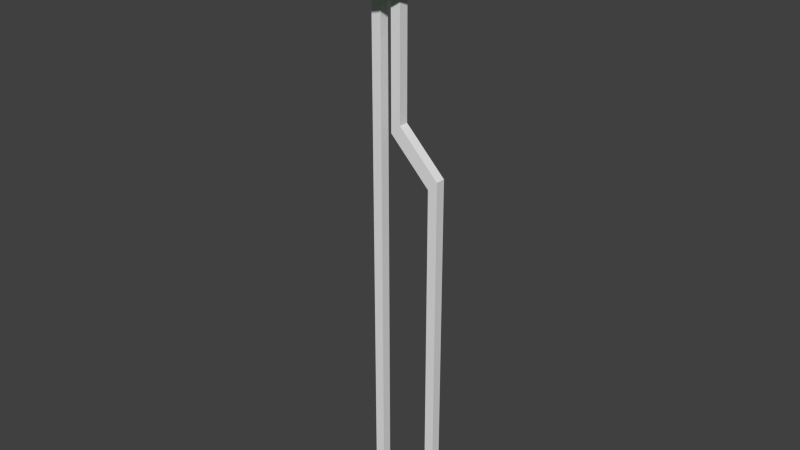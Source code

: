 # Source: led.blend  (saved by Blender 2.65.0; exported with 4.5.12 LTS)
import bpy
from mathutils import Matrix  # noqa: F401  (used for matrix-valued properties, if any)

bpy.ops.wm.read_factory_settings(use_empty=True)
scene = bpy.context.scene
scene.name = 'Scene'

# ---- collections
col_collection_1 = bpy.data.collections.new('Collection 1'); scene.collection.children.link(col_collection_1)

# ---- materials (node trees are filled in below, after node groups)
mat_metal = bpy.data.materials.new('Metal')
mat_metal.alpha_threshold = 0.0
mat_metal.use_transparent_shadow = False
mat_metal.roughness = 0.5
mat_metal.line_color = (0.0, 0.0, 0.0, 1.0)
mat_material_001 = bpy.data.materials.new('Material.001')
mat_material_001.alpha_threshold = 0.0
mat_material_001.use_transparent_shadow = False
mat_material_001.diffuse_color = (0.0, 1.0, 0.0, 1.0)
mat_material_001.roughness = 0.5
mat_material_001.line_color = (0.0, 0.0, 0.0, 0.8444)

# ---- material node trees

# ---- world
world_world = bpy.data.worlds.new('World'); scene.world = world_world
world_world.color = (0.05088, 0.05088, 0.05088)
world_world.use_sun_shadow = False
world_world.sun_shadow_jitter_overblur = 0.0
world_world.cycles.sampling_method = 'MANUAL'
world_world.cycles.sample_map_resolution = 256

# ---- meshes
me_cube_002 = bpy.data.meshes.new('Cube.002')
me_cube_002.from_pydata([(-1.0, -1.0, 20.0), (-1.0, 1.0, 20.0), (1.0, 1.0, 20.0), (1.0, -1.0, 20.0), (-1.0, -1.0, 128.6), (-1.0, 1.0, 128.6), (1.0, 1.0, 128.6), (1.0, -1.0, 128.6)], [], [(4, 5, 1, 0), (5, 6, 2, 1), (6, 7, 3, 2), (7, 4, 0, 3), (0, 1, 2, 3), (7, 6, 5, 4)])
me_cube_002.materials.append(mat_metal)
me_cube_002.use_remesh_preserve_volume = False
me_cube_002.use_remesh_preserve_attributes = False
me_cube_002.use_mirror_vertex_groups = False
me_cube_002.update()
me_sphere = bpy.data.meshes.new('Sphere')
me_sphere.from_pydata([(-0.1951, 0.0, 0.9808), (-0.3827, 0.0, 0.9239), (-0.5556, 0.0, 0.8315), (-0.7071, 0.0, 0.7071), (-0.8315, 0.0, 0.5556), (-0.9239, 0.0, 0.3827), (-0.9808, 0.0, 0.1951), (-0.1913, 0.03806, 0.9808), (-0.3753, 0.07466, 0.9239), (-0.5449, 0.1084, 0.8315), (-0.6935, 0.1379, 0.7071), (-0.8155, 0.1622, 0.5556), (-0.9061, 0.1802, 0.3827), (-0.9619, 0.1913, 0.1951), (-0.1802, 0.07466, 0.9808), (-0.3536, 0.1464, 0.9239), (-0.5133, 0.2126, 0.8315), (-0.6533, 0.2706, 0.7071), (-0.7682, 0.3182, 0.5556), (-0.8536, 0.3536, 0.3827), (-0.9061, 0.3753, 0.1951), (-0.1622, 0.1084, 0.9808), (-0.3182, 0.2126, 0.9239), (-0.4619, 0.3087, 0.8315), (-0.5879, 0.3928, 0.7071), (-0.6913, 0.4619, 0.5556), (-0.7682, 0.5133, 0.3827), (-0.8155, 0.5449, 0.1951), (-0.1379, 0.1379, 0.9808), (-0.2706, 0.2706, 0.9239), (-0.3928, 0.3928, 0.8315), (-0.5, 0.5, 0.7071), (-0.5879, 0.5879, 0.5556), (-0.6533, 0.6533, 0.3827), (-0.6935, 0.6935, 0.1951), (-0.1084, 0.1622, 0.9808), (-0.2126, 0.3182, 0.9239), (-0.3087, 0.4619, 0.8315), (-0.3928, 0.5879, 0.7071), (-0.4619, 0.6913, 0.5556), (-0.5133, 0.7682, 0.3827), (-0.5449, 0.8155, 0.1951), (-0.07466, 0.1802, 0.9808), (-0.1464, 0.3536, 0.9239), (-0.2126, 0.5133, 0.8315), (-0.2706, 0.6533, 0.7071), (-0.3182, 0.7682, 0.5556), (-0.3536, 0.8536, 0.3827), (-0.3753, 0.9061, 0.1951), (-0.03806, 0.1913, 0.9808), (-0.07466, 0.3753, 0.9239), (-0.1084, 0.5449, 0.8315), (-0.1379, 0.6935, 0.7071), (-0.1622, 0.8155, 0.5556), (-0.1802, 0.9061, 0.3827), (-0.1913, 0.9619, 0.1951), (3.445e-07, 0.1951, 0.9808), (3.631e-07, 0.3827, 0.9239), (3.631e-07, 0.5556, 0.8315), (4.003e-07, 0.7071, 0.7071), (4.152e-07, 0.8315, 0.5556), (3.705e-07, 0.9239, 0.3827), (4.749e-07, 0.9808, 0.1951), (0.03806, 0.1913, 0.9808), (0.07466, 0.3753, 0.9239), (0.1084, 0.5449, 0.8315), (0.138, 0.6935, 0.7071), (0.1622, 0.8155, 0.5556), (0.1802, 0.9061, 0.3827), (0.1913, 0.9619, 0.1951), (0.07466, 0.1802, 0.9808), (0.1464, 0.3536, 0.9239), (0.2126, 0.5133, 0.8315), (0.2706, 0.6533, 0.7071), (0.3182, 0.7682, 0.5556), (0.3536, 0.8536, 0.3827), (0.3753, 0.9061, 0.1951), (0.1084, 0.1622, 0.9808), (0.2126, 0.3182, 0.9239), (0.3087, 0.4619, 0.8315), (0.3928, 0.5879, 0.7071), (0.4619, 0.6913, 0.5556), (0.5133, 0.7682, 0.3827), (0.5449, 0.8155, 0.1951), (0.138, 0.1379, 0.9808), (0.2706, 0.2706, 0.9239), (0.3928, 0.3928, 0.8315), (0.5, 0.5, 0.7071), (0.5879, 0.5879, 0.5556), (0.6533, 0.6533, 0.3827), (0.6935, 0.6935, 0.1951), (0.1622, 0.1084, 0.9808), (0.3182, 0.2126, 0.9239), (0.4619, 0.3087, 0.8315), (0.5879, 0.3928, 0.7071), (0.6913, 0.4619, 0.5556), (0.7682, 0.5133, 0.3827), (0.8155, 0.5449, 0.1951), (0.1802, 0.07466, 0.9808), (0.3536, 0.1464, 0.9239), (0.5133, 0.2126, 0.8315), (0.6533, 0.2706, 0.7071), (0.7682, 0.3182, 0.5556), (0.8536, 0.3536, 0.3827), (0.9061, 0.3753, 0.1951), (0.1913, 0.03806, 0.9808), (0.3753, 0.07466, 0.9239), (0.5449, 0.1084, 0.8315), (0.6935, 0.1379, 0.7071), (0.8155, 0.1622, 0.5556), (0.9061, 0.1802, 0.3827), (0.9619, 0.1913, 0.1951), (0.1951, -3.353e-08, 0.9808), (0.3827, -5.215e-08, 0.9239), (0.5556, -6.706e-08, 0.8315), (0.7071, -5.96e-08, 0.7071), (0.8315, -1.043e-07, 0.5556), (0.9239, -1.49e-07, 0.3827), (0.9808, -1.49e-07, 0.1951), (0.1913, -0.03806, 0.9808), (0.3753, -0.07466, 0.9239), (0.5449, -0.1084, 0.8315), (0.6935, -0.1379, 0.7071), (0.8155, -0.1622, 0.5556), (0.9061, -0.1802, 0.3827), (0.9619, -0.1913, 0.1951), (0.1802, -0.07466, 0.9808), (0.3536, -0.1464, 0.9239), (0.5133, -0.2126, 0.8315), (0.6533, -0.2706, 0.7071), (0.7682, -0.3182, 0.5556), (0.8536, -0.3536, 0.3827), (0.9061, -0.3753, 0.1951), (0.1622, -0.1084, 0.9808), (0.3182, -0.2126, 0.9239), (0.4619, -0.3087, 0.8315), (0.5879, -0.3928, 0.7071), (0.6913, -0.4619, 0.5556), (0.7682, -0.5133, 0.3827), (0.8155, -0.5449, 0.1951), (0.138, -0.1379, 0.9808), (0.2706, -0.2706, 0.9239), (0.3928, -0.3928, 0.8315), (0.5, -0.5, 0.7071), (0.5879, -0.5879, 0.5556), (0.6533, -0.6533, 0.3827), (0.6935, -0.6935, 0.1951), (0.1084, -0.1622, 0.9808), (0.2126, -0.3182, 0.9239), (0.3087, -0.4619, 0.8315), (0.3928, -0.5879, 0.7071), (0.4619, -0.6913, 0.5556), (0.5133, -0.7682, 0.3827), (0.5449, -0.8155, 0.1951), (0.07466, -0.1802, 0.9808), (0.1464, -0.3536, 0.9239), (0.2126, -0.5133, 0.8315), (0.2706, -0.6533, 0.7071), (0.3182, -0.7682, 0.5556), (0.3536, -0.8536, 0.3827), (0.3753, -0.9061, 0.1951), (0.03806, -0.1913, 0.9808), (0.07466, -0.3753, 0.9239), (0.1084, -0.5449, 0.8315), (0.1379, -0.6935, 0.7071), (0.1622, -0.8155, 0.5556), (0.1802, -0.9061, 0.3827), (0.1913, -0.9619, 0.1951), (2.774e-07, -0.1951, 0.9808), (2.513e-07, -0.3827, 0.9239), (2.29e-07, -0.5556, 0.8315), (2.215e-07, -0.7071, 0.7071), (2.215e-07, -0.8315, 0.5556), (1.47e-07, -0.9239, 0.3827), (1.023e-07, -0.9808, 0.1951), (-0.03806, -0.1913, 0.9808), (-0.07466, -0.3753, 0.9239), (-0.1084, -0.5449, 0.8315), (-0.1379, -0.6935, 0.7071), (-0.1622, -0.8155, 0.5556), (-0.1802, -0.9061, 0.3827), (-0.1913, -0.9619, 0.1951), (-0.07466, -0.1802, 0.9808), (-0.1464, -0.3536, 0.9239), (-0.2126, -0.5133, 0.8315), (-0.2706, -0.6533, 0.7071), (-0.3182, -0.7682, 0.5556), (-0.3536, -0.8536, 0.3827), (-0.3753, -0.9061, 0.1951), (-0.1084, -0.1622, 0.9808), (-0.2126, -0.3182, 0.9239), (-0.3087, -0.4619, 0.8315), (-0.3928, -0.5879, 0.7071), (-0.4619, -0.6913, 0.5556), (-0.5133, -0.7682, 0.3827), (-0.5449, -0.8155, 0.1951), (9.544e-08, -2.304e-07, 1.0), (-0.1379, -0.1379, 0.9808), (-0.2706, -0.2706, 0.9239), (-0.3928, -0.3928, 0.8315), (-0.5, -0.5, 0.7071), (-0.5879, -0.5879, 0.5556), (-0.6533, -0.6533, 0.3827), (-0.6935, -0.6935, 0.1951), (-0.9619, -0.1913, -1.573), (-0.9061, -0.3753, -1.573), (-0.8155, -0.5449, -1.573), (-0.6935, -0.6935, -1.573), (-0.5449, -0.8155, -1.573), (-0.3753, -0.9061, -1.573), (-0.1913, -0.9619, -1.573), (1.023e-07, -0.9808, -1.573), (-0.1622, -0.1084, 0.9808), (-0.3182, -0.2126, 0.9239), (-0.4619, -0.3087, 0.8315), (-0.5879, -0.3928, 0.7071), (-0.6913, -0.4619, 0.5556), (-0.7682, -0.5133, 0.3827), (-0.8155, -0.5449, 0.1951), (0.1913, -0.9619, -1.573), (0.3753, -0.9061, -1.573), (0.5449, -0.8155, -1.573), (0.6935, -0.6935, -1.573), (0.8155, -0.5449, -1.573), (0.9061, -0.3753, -1.573), (0.9619, -0.1913, -1.573), (0.9808, -1.49e-07, -1.573), (-0.1802, -0.07466, 0.9808), (-0.3536, -0.1464, 0.9239), (-0.5133, -0.2126, 0.8315), (-0.6533, -0.2706, 0.7071), (-0.7682, -0.3182, 0.5556), (-0.8536, -0.3536, 0.3827), (-0.9061, -0.3753, 0.1951), (0.9619, 0.1913, -1.573), (0.9061, 0.3753, -1.573), (0.8155, 0.5449, -1.573), (0.6935, 0.6935, -1.573), (0.5449, 0.8155, -1.573), (0.3753, 0.9061, -1.573), (0.1913, 0.9619, -1.573), (4.749e-07, 0.9808, -1.573), (-0.1913, -0.03806, 0.9808), (-0.3753, -0.07466, 0.9239), (-0.5449, -0.1084, 0.8315), (-0.6935, -0.1379, 0.7071), (-0.8155, -0.1622, 0.5556), (-0.9061, -0.1802, 0.3827), (-0.9619, -0.1913, 0.1951), (-0.1913, 0.9619, -1.573), (-0.3753, 0.9061, -1.573), (-0.5449, 0.8155, -1.573), (-0.6935, 0.6935, -1.573), (-0.8155, 0.5449, -1.573), (-0.9061, 0.3753, -1.573), (-0.9619, 0.1913, -1.573), (-0.9808, 0.0, -1.573), (-1.067, -0.2123, -1.573), (-1.005, -0.4164, -1.573), (-0.9048, -0.6046, -1.573), (-0.7695, -0.7695, -1.573), (-0.6046, -0.9048, -1.573), (-0.4164, -1.005, -1.573), (-0.2123, -1.067, -1.573), (8.334e-08, -1.088, -1.573), (0.2123, -1.067, -1.573), (0.4164, -1.005, -1.573), (0.6046, -0.9048, -1.573), (0.7695, -0.7695, -1.573), (0.9048, -0.6046, -1.573), (1.005, -0.4164, -1.573), (1.067, -0.2123, -1.573), (1.088, -1.805e-07, -1.573), (1.067, 0.2123, -1.573), (1.005, 0.4164, -1.573), (0.9048, 0.6046, -1.573), (0.7695, 0.7695, -1.573), (0.6046, 0.9048, -1.573), (0.4164, 1.005, -1.573), (0.2123, 1.067, -1.573), (4.967e-07, 1.088, -1.573), (-0.2123, 1.067, -1.573), (-0.4164, 1.005, -1.573), (-0.6046, 0.9048, -1.573), (-0.7695, 0.7695, -1.573), (-0.9048, 0.6046, -1.573), (-1.005, 0.4164, -1.573), (-1.067, 0.2123, -1.573), (-1.088, -1.514e-08, -1.573), (-1.067, -0.2123, -1.819), (-1.005, -0.4164, -1.819), (-0.9048, -0.6046, -1.819), (-0.7695, -0.7695, -1.819), (-0.6046, -0.9048, -1.819), (-0.4164, -1.005, -1.819), (-0.2123, -1.067, -1.819), (8.334e-08, -1.088, -1.819), (0.2123, -1.067, -1.819), (0.4164, -1.005, -1.819), (0.6046, -0.9048, -1.819), (0.7695, -0.7695, -1.819), (0.9048, -0.6046, -1.819), (1.005, -0.4164, -1.819), (1.067, -0.2123, -1.819), (1.088, -1.805e-07, -1.819), (1.067, 0.2123, -1.819), (1.005, 0.4164, -1.819), (0.9048, 0.6046, -1.819), (0.7695, 0.7695, -1.819), (0.6046, 0.9048, -1.819), (0.4164, 1.005, -1.819), (0.2123, 1.067, -1.819), (4.967e-07, 1.088, -1.819), (-0.2123, 1.067, -1.819), (-0.4164, 1.005, -1.819), (-0.6046, 0.9048, -1.819), (-0.7695, 0.7695, -1.819), (-0.9048, 0.6046, -1.819), (-1.005, 0.4164, -1.819), (-1.067, 0.2123, -1.819), (-1.088, -1.514e-08, -1.819)], [], [(2, 1, 8, 9), (3, 2, 9, 10), (4, 3, 10, 11), (5, 4, 11, 12), (6, 5, 12, 13), (1, 0, 7, 8), (11, 10, 17, 18), (12, 11, 18, 19), (13, 12, 19, 20), (8, 7, 14, 15), (9, 8, 15, 16), (10, 9, 16, 17), (16, 15, 22, 23), (17, 16, 23, 24), (18, 17, 24, 25), (19, 18, 25, 26), (20, 19, 26, 27), (15, 14, 21, 22), (27, 26, 33, 34), (22, 21, 28, 29), (23, 22, 29, 30), (24, 23, 30, 31), (25, 24, 31, 32), (26, 25, 32, 33), (32, 31, 38, 39), (33, 32, 39, 40), (34, 33, 40, 41), (29, 28, 35, 36), (30, 29, 36, 37), (31, 30, 37, 38), (37, 36, 43, 44), (38, 37, 44, 45), (39, 38, 45, 46), (40, 39, 46, 47), (41, 40, 47, 48), (36, 35, 42, 43), (48, 47, 54, 55), (43, 42, 49, 50), (44, 43, 50, 51), (45, 44, 51, 52), (46, 45, 52, 53), (47, 46, 53, 54), (53, 52, 59, 60), (54, 53, 60, 61), (55, 54, 61, 62), (50, 49, 56, 57), (51, 50, 57, 58), (52, 51, 58, 59), (58, 57, 64, 65), (59, 58, 65, 66), (60, 59, 66, 67), (61, 60, 67, 68), (62, 61, 68, 69), (57, 56, 63, 64), (69, 68, 75, 76), (64, 63, 70, 71), (65, 64, 71, 72), (66, 65, 72, 73), (67, 66, 73, 74), (68, 67, 74, 75), (73, 72, 79, 80), (74, 73, 80, 81), (75, 74, 81, 82), (76, 75, 82, 83), (71, 70, 77, 78), (72, 71, 78, 79), (78, 77, 84, 85), (79, 78, 85, 86), (80, 79, 86, 87), (81, 80, 87, 88), (82, 81, 88, 89), (83, 82, 89, 90), (89, 88, 95, 96), (90, 89, 96, 97), (85, 84, 91, 92), (86, 85, 92, 93), (87, 86, 93, 94), (88, 87, 94, 95), (94, 93, 100, 101), (95, 94, 101, 102), (96, 95, 102, 103), (97, 96, 103, 104), (92, 91, 98, 99), (93, 92, 99, 100), (99, 98, 105, 106), (100, 99, 106, 107), (101, 100, 107, 108), (102, 101, 108, 109), (103, 102, 109, 110), (104, 103, 110, 111), (110, 109, 116, 117), (111, 110, 117, 118), (106, 105, 112, 113), (107, 106, 113, 114), (108, 107, 114, 115), (109, 108, 115, 116), (115, 114, 121, 122), (116, 115, 122, 123), (117, 116, 123, 124), (118, 117, 124, 125), (113, 112, 119, 120), (114, 113, 120, 121), (120, 119, 126, 127), (121, 120, 127, 128), (122, 121, 128, 129), (123, 122, 129, 130), (124, 123, 130, 131), (125, 124, 131, 132), (131, 130, 137, 138), (132, 131, 138, 139), (127, 126, 133, 134), (128, 127, 134, 135), (129, 128, 135, 136), (130, 129, 136, 137), (135, 134, 141, 142), (136, 135, 142, 143), (137, 136, 143, 144), (138, 137, 144, 145), (139, 138, 145, 146), (134, 133, 140, 141), (146, 145, 152, 153), (141, 140, 147, 148), (142, 141, 148, 149), (143, 142, 149, 150), (144, 143, 150, 151), (145, 144, 151, 152), (151, 150, 157, 158), (152, 151, 158, 159), (153, 152, 159, 160), (148, 147, 154, 155), (149, 148, 155, 156), (150, 149, 156, 157), (156, 155, 162, 163), (157, 156, 163, 164), (158, 157, 164, 165), (159, 158, 165, 166), (160, 159, 166, 167), (155, 154, 161, 162), (167, 166, 173, 174), (162, 161, 168, 169), (163, 162, 169, 170), (164, 163, 170, 171), (165, 164, 171, 172), (166, 165, 172, 173), (172, 171, 178, 179), (173, 172, 179, 180), (174, 173, 180, 181), (169, 168, 175, 176), (170, 169, 176, 177), (171, 170, 177, 178), (177, 176, 183, 184), (178, 177, 184, 185), (179, 178, 185, 186), (180, 179, 186, 187), (181, 180, 187, 188), (176, 175, 182, 183), (188, 187, 194, 195), (183, 182, 189, 190), (184, 183, 190, 191), (185, 184, 191, 192), (186, 185, 192, 193), (187, 186, 193, 194), (193, 192, 200, 201), (194, 193, 201, 202), (195, 194, 202, 203), (190, 189, 197, 198), (191, 190, 198, 199), (192, 191, 199, 200), (198, 197, 212, 213), (199, 198, 213, 214), (200, 199, 214, 215), (201, 200, 215, 216), (202, 201, 216, 217), (203, 202, 217, 218), (217, 216, 231, 232), (218, 217, 232, 233), (213, 212, 227, 228), (214, 213, 228, 229), (215, 214, 229, 230), (216, 215, 230, 231), (230, 229, 244, 245), (231, 230, 245, 246), (232, 231, 246, 247), (233, 232, 247, 248), (228, 227, 242, 243), (229, 228, 243, 244), (0, 196, 7), (7, 196, 14), (14, 196, 21), (21, 196, 28), (28, 196, 35), (35, 196, 42), (42, 196, 49), (49, 196, 56), (146, 153, 221, 222), (56, 196, 63), (63, 196, 70), (69, 76, 239, 240), (70, 196, 77), (233, 248, 204, 205), (118, 125, 225, 226), (77, 196, 84), (84, 196, 91), (90, 97, 236, 237), (139, 146, 222, 223), (91, 196, 98), (34, 41, 251, 252), (98, 196, 105), (105, 196, 112), (160, 167, 219, 220), (6, 13, 255, 256), (112, 196, 119), (167, 174, 211, 219), (119, 196, 126), (126, 196, 133), (195, 203, 207, 208), (203, 218, 206, 207), (133, 196, 140), (140, 196, 147), (111, 118, 226, 234), (147, 196, 154), (83, 90, 237, 238), (174, 181, 210, 211), (154, 196, 161), (161, 196, 168), (20, 27, 253, 254), (168, 196, 175), (55, 62, 241, 249), (248, 6, 256, 204), (175, 196, 182), (182, 196, 189), (27, 34, 252, 253), (189, 196, 197), (76, 83, 238, 239), (181, 188, 209, 210), (197, 196, 212), (212, 196, 227), (132, 139, 223, 224), (227, 196, 242), (218, 233, 205, 206), (104, 111, 234, 235), (41, 48, 250, 251), (243, 242, 0, 1), (153, 160, 220, 221), (48, 55, 249, 250), (244, 243, 1, 2), (97, 104, 235, 236), (13, 20, 254, 255), (245, 244, 2, 3), (188, 195, 208, 209), (246, 245, 3, 4), (125, 132, 224, 225), (247, 246, 4, 5), (62, 69, 240, 241), (248, 247, 5, 6), (242, 196, 0), (234, 226, 272, 273), (222, 221, 267, 268), (253, 252, 284, 285), (240, 239, 278, 279), (208, 207, 260, 261), (237, 236, 275, 276), (225, 224, 270, 271), (256, 255, 287, 288), (220, 219, 265, 266), (251, 250, 282, 283), (211, 210, 263, 264), (238, 237, 276, 277), (206, 205, 258, 259), (235, 234, 273, 274), (223, 222, 268, 269), (254, 253, 285, 286), (241, 240, 279, 280), (209, 208, 261, 262), (204, 256, 288, 257), (226, 225, 271, 272), (221, 220, 266, 267), (219, 211, 264, 265), (249, 241, 280, 281), (239, 238, 277, 278), (207, 206, 259, 260), (236, 235, 274, 275), (224, 223, 269, 270), (255, 254, 286, 287), (252, 251, 283, 284), (250, 249, 281, 282), (210, 209, 262, 263), (205, 204, 257, 258), (259, 258, 290, 291), (285, 284, 316, 317), (280, 279, 311, 312), (275, 274, 306, 307), (270, 269, 301, 302), (265, 264, 296, 297), (260, 259, 291, 292), (286, 285, 317, 318), (281, 280, 312, 313), (276, 275, 307, 308), (271, 270, 302, 303), (266, 265, 297, 298), (261, 260, 292, 293), (287, 286, 318, 319), (282, 281, 313, 314), (277, 276, 308, 309), (272, 271, 303, 304), (267, 266, 298, 299), (262, 261, 293, 294), (257, 288, 320, 289), (288, 287, 319, 320), (283, 282, 314, 315), (278, 277, 309, 310), (273, 272, 304, 305), (268, 267, 299, 300), (263, 262, 294, 295), (258, 257, 289, 290), (284, 283, 315, 316), (279, 278, 310, 311), (274, 273, 305, 306), (269, 268, 300, 301), (264, 263, 295, 296), (290, 289, 320, 319, 318, 317, 316, 315, 314, 313, 312, 311, 310, 309, 308, 307, 306, 305, 304, 303, 302, 301, 300, 299, 298, 297, 296, 295, 294, 293, 292, 291)])
me_sphere.materials.append(mat_material_001)
me_sphere.use_remesh_preserve_volume = False
me_sphere.use_remesh_preserve_attributes = False
me_sphere.use_mirror_vertex_groups = False
me_sphere.update()
me_cube_001 = bpy.data.meshes.new('Cube.001')
me_cube_001.from_pydata([(1.0, -1.0, 102.7), (1.0, 1.0, 102.7), (-1.0, 1.0, 102.7), (-1.0, -1.0, 102.7), (-1.0, -1.0, 128.6), (-1.0, 1.0, 128.6), (1.0, 1.0, 128.6), (1.0, -1.0, 128.6), (-1.0, 1.0, 100.8), (-1.0, -1.0, 100.8), (9.483, -1.0, 94.14), (9.483, 1.0, 94.14), (7.483, 1.0, 92.17), (7.483, -1.0, 92.17), (9.483, -1.0, 92.17), (9.483, 1.0, 92.17), (7.483, 1.0, 20.0), (7.483, -1.0, 20.0), (9.483, -1.0, 20.0), (9.483, 1.0, 20.0)], [], [(6, 5, 2, 1), (5, 4, 3, 2), (7, 6, 1, 0), (4, 7, 0, 3), (7, 4, 5, 6), (2, 3, 9, 8), (1, 8, 12, 11), (0, 9, 3), (2, 8, 1), (11, 12, 13, 10), (0, 1, 11, 10), (8, 9, 13, 12), (9, 0, 10, 13), (10, 11, 15, 14), (15, 14, 18, 19), (13, 10, 14), (12, 11, 15), (16, 19, 18, 17), (12, 15, 19, 16), (13, 12, 16, 17), (14, 13, 17, 18)])
me_cube_001.materials.append(mat_metal)
me_cube_001.use_remesh_preserve_volume = False
me_cube_001.use_remesh_preserve_attributes = False
me_cube_001.use_mirror_vertex_groups = False
me_cube_001.update()

# ---- objects
ob_cube_001 = bpy.data.objects.new('Cube.001', me_cube_002)
ob_sphere = bpy.data.objects.new('Sphere', me_sphere)
ob_cube = bpy.data.objects.new('Cube', me_cube_001)

# ---- transforms, parenting, visibility, modifiers, constraints
ob_cube_001.location = (-0.9516, 0.04862, -0.1374)
ob_cube_001.scale = (0.4622, 0.4622, 0.4622)
ob_cube_001.lineart.crease_threshold = 0.0
ob_sphere.location = (0.0, 0.0, 64.07)
ob_sphere.scale = (2.816, 2.816, 2.816)
ob_sphere.lineart.crease_threshold = 0.0
ob_cube.location = (1.058, 0.04862, -0.1374)
ob_cube.scale = (0.4622, 0.4622, 0.4622)
ob_cube.lineart.crease_threshold = 0.0

# ---- collection membership
col_collection_1.objects.link(ob_cube_001)
col_collection_1.objects.link(ob_sphere)
col_collection_1.objects.link(ob_cube)

# ---- scene / render settings (as saved in the file)
scene.frame_start = 1; scene.frame_end = 250; scene.frame_set(1)
scene.render.engine = 'BLENDER_EEVEE_NEXT'
scene.render.image_settings.color_mode = 'RGB'
scene.render.image_settings.compression = 90
scene.render.resolution_percentage = 50
scene.render.dither_intensity = 0.0
scene.render.bake_margin = 2
scene.render.bake_bias = 0.0
scene.cycles.use_denoising = False
scene.cycles.samples = 10
scene.cycles.sampling_pattern = 'TABULATED_SOBOL'
scene.cycles.light_sampling_threshold = 0.0
scene.cycles.use_adaptive_sampling = False
scene.cycles.use_light_tree = False
scene.cycles.blur_glossy = 0.0
scene.cycles.volume_bounces = 1
scene.cycles.pixel_filter_type = 'GAUSSIAN'
scene.cycles.sample_clamp_indirect = 0.0
scene.view_settings.view_transform = 'Standard'
bpy.context.view_layer.update()

# ---- added for rendering (the .blend has no active camera and no usable light): camera, sun
cam_auto = bpy.data.cameras.new('AutoCamera')
cam_auto.lens = 50.0
cam_auto.sensor_width = 36.0
cam_auto.clip_end = 1000.0
ob_auto_camera = bpy.data.objects.new('AutoCamera', cam_auto)
scene.collection.objects.link(ob_auto_camera)
ob_auto_camera.location = (55.5189, -65.1969, 81.4596)
ob_auto_camera.rotation_euler = (1.09748, -7.21219e-08, 0.694738)
scene.camera = ob_auto_camera
light_auto_sun = bpy.data.lights.new('AutoSun', 'SUN')
light_auto_sun.energy = 3.0
light_auto_sun.angle = 0.0523599
ob_auto_sun = bpy.data.objects.new('AutoSun', light_auto_sun)
scene.collection.objects.link(ob_auto_sun)
ob_auto_sun.rotation_euler = (0.872665, 0.174533, 0.523599)
bpy.context.view_layer.update()

